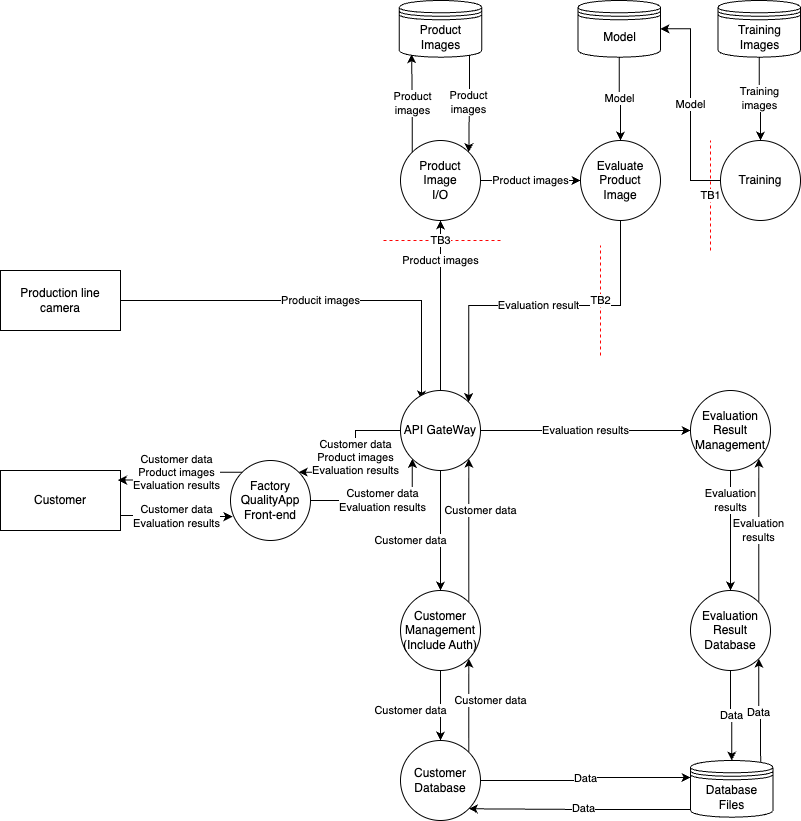

The diagram above was exported from draw.io. Its source (the exported page's mxGraphModel, read from the mxfile embedded in the PNG):
<mxGraphModel dx="1007" dy="626" grid="1" gridSize="10" guides="1" tooltips="1" connect="1" arrows="1" fold="1" page="1" pageScale="1" pageWidth="850" pageHeight="1100" math="0" shadow="0">
  <root>
    <mxCell id="0" />
    <mxCell id="1" parent="0" />
    <mxCell id="Okjl_yhnIC2lDpPyXPDZ-1" value="Customer" style="rounded=0;whiteSpace=wrap;html=1;" parent="1" vertex="1">
      <mxGeometry x="20" y="480" width="120" height="60" as="geometry" />
    </mxCell>
    <mxCell id="mWEbfKK-n4bc4v-x-MYG-1" value="Producit images" style="edgeStyle=orthogonalEdgeStyle;rounded=0;orthogonalLoop=1;jettySize=auto;html=1;exitX=1;exitY=0.5;exitDx=0;exitDy=0;entryX=0.263;entryY=0.113;entryDx=0;entryDy=0;entryPerimeter=0;" parent="1" source="Okjl_yhnIC2lDpPyXPDZ-3" target="Okjl_yhnIC2lDpPyXPDZ-8" edge="1">
      <mxGeometry relative="1" as="geometry">
        <Array as="points">
          <mxPoint x="441" y="310" />
        </Array>
      </mxGeometry>
    </mxCell>
    <mxCell id="Okjl_yhnIC2lDpPyXPDZ-3" value="Production line&lt;br&gt;camera" style="rounded=0;whiteSpace=wrap;html=1;" parent="1" vertex="1">
      <mxGeometry x="20" y="280" width="120" height="60" as="geometry" />
    </mxCell>
    <mxCell id="Okjl_yhnIC2lDpPyXPDZ-39" value="&lt;span style=&quot;color: rgb(0, 0, 0); background-color: rgb(255, 255, 255); float: none; display: inline !important;&quot;&gt;Customer data&lt;/span&gt;&lt;br style=&quot;color: rgb(0, 0, 0);&quot;&gt;Evaluation results" style="edgeStyle=orthogonalEdgeStyle;rounded=0;orthogonalLoop=1;jettySize=auto;html=1;exitX=1;exitY=0.5;exitDx=0;exitDy=0;entryX=0;entryY=1;entryDx=0;entryDy=0;" parent="1" source="Okjl_yhnIC2lDpPyXPDZ-4" target="Okjl_yhnIC2lDpPyXPDZ-8" edge="1">
      <mxGeometry relative="1" as="geometry">
        <Array as="points">
          <mxPoint x="432" y="510" />
        </Array>
      </mxGeometry>
    </mxCell>
    <mxCell id="Okjl_yhnIC2lDpPyXPDZ-4" value="Factory&lt;br&gt;QualityApp&lt;br&gt;Front-end" style="ellipse;whiteSpace=wrap;html=1;aspect=fixed;" parent="1" vertex="1">
      <mxGeometry x="250" y="470" width="80" height="80" as="geometry" />
    </mxCell>
    <mxCell id="Okjl_yhnIC2lDpPyXPDZ-5" style="edgeStyle=orthogonalEdgeStyle;rounded=0;orthogonalLoop=1;jettySize=auto;html=1;exitX=0.5;exitY=1;exitDx=0;exitDy=0;" parent="1" source="Okjl_yhnIC2lDpPyXPDZ-4" target="Okjl_yhnIC2lDpPyXPDZ-4" edge="1">
      <mxGeometry relative="1" as="geometry" />
    </mxCell>
    <mxCell id="Okjl_yhnIC2lDpPyXPDZ-38" value="&lt;span style=&quot;color: rgb(0, 0, 0); background-color: rgb(255, 255, 255); float: none; display: inline !important;&quot;&gt;Customer data&lt;/span&gt;&lt;br style=&quot;color: rgb(0, 0, 0);&quot;&gt;Product images&lt;div&gt;Evaluation results&lt;/div&gt;" style="edgeStyle=orthogonalEdgeStyle;rounded=0;orthogonalLoop=1;jettySize=auto;html=1;exitX=0;exitY=0.5;exitDx=0;exitDy=0;entryX=1;entryY=0;entryDx=0;entryDy=0;" parent="1" source="Okjl_yhnIC2lDpPyXPDZ-8" target="Okjl_yhnIC2lDpPyXPDZ-4" edge="1">
      <mxGeometry relative="1" as="geometry" />
    </mxCell>
    <mxCell id="mWEbfKK-n4bc4v-x-MYG-4" value="Product images" style="edgeStyle=orthogonalEdgeStyle;rounded=0;orthogonalLoop=1;jettySize=auto;html=1;exitX=0.5;exitY=0;exitDx=0;exitDy=0;entryX=0.5;entryY=1;entryDx=0;entryDy=0;" parent="1" source="Okjl_yhnIC2lDpPyXPDZ-8" target="Okjl_yhnIC2lDpPyXPDZ-11" edge="1">
      <mxGeometry x="0.5294" relative="1" as="geometry">
        <mxPoint as="offset" />
      </mxGeometry>
    </mxCell>
    <mxCell id="Wj7SHy1sa3CYCT4Jh8IH-3" value="&lt;span style=&quot;color: rgb(0, 0, 0); font-family: Helvetica; font-size: 11px; font-style: normal; font-variant-ligatures: normal; font-variant-caps: normal; font-weight: 400; letter-spacing: normal; orphans: 2; text-align: center; text-indent: 0px; text-transform: none; widows: 2; word-spacing: 0px; -webkit-text-stroke-width: 0px; white-space: nowrap; background-color: rgb(255, 255, 255); text-decoration-thickness: initial; text-decoration-style: initial; text-decoration-color: initial; float: none; display: inline !important;&quot;&gt;Customer data&lt;/span&gt;" style="edgeStyle=orthogonalEdgeStyle;rounded=0;orthogonalLoop=1;jettySize=auto;html=1;exitX=0.5;exitY=1;exitDx=0;exitDy=0;entryX=0.5;entryY=0;entryDx=0;entryDy=0;" parent="1" source="Okjl_yhnIC2lDpPyXPDZ-8" target="Okjl_yhnIC2lDpPyXPDZ-28" edge="1">
      <mxGeometry x="0.1667" y="-30" relative="1" as="geometry">
        <mxPoint as="offset" />
      </mxGeometry>
    </mxCell>
    <mxCell id="Wj7SHy1sa3CYCT4Jh8IH-10" value="Evaluation results" style="edgeStyle=orthogonalEdgeStyle;rounded=0;orthogonalLoop=1;jettySize=auto;html=1;exitX=1;exitY=0.5;exitDx=0;exitDy=0;entryX=0;entryY=0.5;entryDx=0;entryDy=0;" parent="1" source="Okjl_yhnIC2lDpPyXPDZ-8" target="Wj7SHy1sa3CYCT4Jh8IH-9" edge="1">
      <mxGeometry relative="1" as="geometry" />
    </mxCell>
    <mxCell id="Okjl_yhnIC2lDpPyXPDZ-8" value="API GateWay" style="ellipse;whiteSpace=wrap;html=1;aspect=fixed;" parent="1" vertex="1">
      <mxGeometry x="420" y="400" width="80" height="80" as="geometry" />
    </mxCell>
    <mxCell id="Wj7SHy1sa3CYCT4Jh8IH-7" value="Customer data" style="edgeStyle=orthogonalEdgeStyle;rounded=0;orthogonalLoop=1;jettySize=auto;html=1;exitX=1;exitY=0;exitDx=0;exitDy=0;entryX=1;entryY=1;entryDx=0;entryDy=0;" parent="1" source="Okjl_yhnIC2lDpPyXPDZ-9" target="Okjl_yhnIC2lDpPyXPDZ-28" edge="1">
      <mxGeometry x="0.107" y="-22" relative="1" as="geometry">
        <mxPoint as="offset" />
      </mxGeometry>
    </mxCell>
    <mxCell id="Okjl_yhnIC2lDpPyXPDZ-9" value="Customer&lt;br&gt;Database" style="ellipse;whiteSpace=wrap;html=1;aspect=fixed;" parent="1" vertex="1">
      <mxGeometry x="420" y="750" width="80" height="80" as="geometry" />
    </mxCell>
    <mxCell id="Okjl_yhnIC2lDpPyXPDZ-18" value="Data" style="edgeStyle=orthogonalEdgeStyle;rounded=0;orthogonalLoop=1;jettySize=auto;html=1;entryX=1;entryY=1;entryDx=0;entryDy=0;exitX=0.073;exitY=0.865;exitDx=0;exitDy=0;exitPerimeter=0;" parent="1" source="Okjl_yhnIC2lDpPyXPDZ-10" target="Okjl_yhnIC2lDpPyXPDZ-9" edge="1">
      <mxGeometry relative="1" as="geometry">
        <mxPoint x="670" y="860" as="sourcePoint" />
      </mxGeometry>
    </mxCell>
    <mxCell id="Wj7SHy1sa3CYCT4Jh8IH-15" value="Data" style="edgeStyle=orthogonalEdgeStyle;rounded=0;orthogonalLoop=1;jettySize=auto;html=1;exitX=0.85;exitY=0.05;exitDx=0;exitDy=0;exitPerimeter=0;entryX=1;entryY=1;entryDx=0;entryDy=0;" parent="1" source="Okjl_yhnIC2lDpPyXPDZ-10" target="Wj7SHy1sa3CYCT4Jh8IH-12" edge="1">
      <mxGeometry relative="1" as="geometry" />
    </mxCell>
    <mxCell id="Okjl_yhnIC2lDpPyXPDZ-10" value="Database&lt;br&gt;Files" style="shape=datastore;whiteSpace=wrap;html=1;" parent="1" vertex="1">
      <mxGeometry x="710" y="770" width="82.5" height="56.67" as="geometry" />
    </mxCell>
    <mxCell id="Wj7SHy1sa3CYCT4Jh8IH-24" value="Product images" style="edgeStyle=orthogonalEdgeStyle;rounded=0;orthogonalLoop=1;jettySize=auto;html=1;exitX=1;exitY=0.5;exitDx=0;exitDy=0;entryX=0;entryY=0.5;entryDx=0;entryDy=0;" parent="1" source="Okjl_yhnIC2lDpPyXPDZ-11" target="Wj7SHy1sa3CYCT4Jh8IH-18" edge="1">
      <mxGeometry relative="1" as="geometry" />
    </mxCell>
    <mxCell id="Okjl_yhnIC2lDpPyXPDZ-11" value="Product&lt;br&gt;Image&lt;br&gt;I/O" style="ellipse;whiteSpace=wrap;html=1;aspect=fixed;" parent="1" vertex="1">
      <mxGeometry x="420" y="150" width="80" height="80" as="geometry" />
    </mxCell>
    <mxCell id="Okjl_yhnIC2lDpPyXPDZ-19" value="Data" style="edgeStyle=orthogonalEdgeStyle;rounded=0;orthogonalLoop=1;jettySize=auto;html=1;entryX=0;entryY=0.3;entryDx=0;entryDy=0;exitX=1;exitY=0.5;exitDx=0;exitDy=0;" parent="1" source="Okjl_yhnIC2lDpPyXPDZ-9" target="Okjl_yhnIC2lDpPyXPDZ-10" edge="1">
      <mxGeometry relative="1" as="geometry">
        <Array as="points">
          <mxPoint x="605" y="790" />
          <mxPoint x="605" y="787" />
        </Array>
        <mxPoint x="500" y="773" as="sourcePoint" />
      </mxGeometry>
    </mxCell>
    <mxCell id="Wj7SHy1sa3CYCT4Jh8IH-4" value="Customer data" style="edgeStyle=orthogonalEdgeStyle;rounded=0;orthogonalLoop=1;jettySize=auto;html=1;exitX=1;exitY=0;exitDx=0;exitDy=0;entryX=1;entryY=1;entryDx=0;entryDy=0;" parent="1" source="Okjl_yhnIC2lDpPyXPDZ-28" target="Okjl_yhnIC2lDpPyXPDZ-8" edge="1">
      <mxGeometry x="0.2789" y="-12" relative="1" as="geometry">
        <mxPoint as="offset" />
      </mxGeometry>
    </mxCell>
    <mxCell id="Wj7SHy1sa3CYCT4Jh8IH-8" value="Customer data" style="edgeStyle=orthogonalEdgeStyle;rounded=0;orthogonalLoop=1;jettySize=auto;html=1;exitX=0.5;exitY=1;exitDx=0;exitDy=0;entryX=0.5;entryY=0;entryDx=0;entryDy=0;" parent="1" source="Okjl_yhnIC2lDpPyXPDZ-28" target="Okjl_yhnIC2lDpPyXPDZ-9" edge="1">
      <mxGeometry x="0.1429" y="-30" relative="1" as="geometry">
        <mxPoint as="offset" />
      </mxGeometry>
    </mxCell>
    <mxCell id="Okjl_yhnIC2lDpPyXPDZ-28" value="Customer&lt;br&gt;Management&lt;br&gt;(Include Auth)" style="ellipse;whiteSpace=wrap;html=1;aspect=fixed;" parent="1" vertex="1">
      <mxGeometry x="420" y="600" width="80" height="80" as="geometry" />
    </mxCell>
    <mxCell id="Okjl_yhnIC2lDpPyXPDZ-40" value="&lt;span style=&quot;color: rgb(0, 0, 0); font-family: Helvetica; font-size: 11px; font-style: normal; font-variant-ligatures: normal; font-variant-caps: normal; font-weight: 400; letter-spacing: normal; orphans: 2; text-align: center; text-indent: 0px; text-transform: none; widows: 2; word-spacing: 0px; -webkit-text-stroke-width: 0px; white-space: nowrap; background-color: rgb(255, 255, 255); text-decoration-thickness: initial; text-decoration-style: initial; text-decoration-color: initial; float: none; display: inline !important;&quot;&gt;Customer data&lt;/span&gt;&lt;br style=&quot;forced-color-adjust: none; color: rgb(0, 0, 0); font-family: Helvetica; font-size: 11px; font-style: normal; font-variant-ligatures: normal; font-variant-caps: normal; font-weight: 400; letter-spacing: normal; orphans: 2; text-align: center; text-indent: 0px; text-transform: none; widows: 2; word-spacing: 0px; -webkit-text-stroke-width: 0px; white-space: nowrap; text-decoration-thickness: initial; text-decoration-style: initial; text-decoration-color: initial;&quot;&gt;Evaluation results" style="edgeStyle=orthogonalEdgeStyle;rounded=0;orthogonalLoop=1;jettySize=auto;html=1;exitX=1;exitY=0.75;exitDx=0;exitDy=0;entryX=0.025;entryY=0.701;entryDx=0;entryDy=0;entryPerimeter=0;" parent="1" source="Okjl_yhnIC2lDpPyXPDZ-1" target="Okjl_yhnIC2lDpPyXPDZ-4" edge="1">
      <mxGeometry relative="1" as="geometry" />
    </mxCell>
    <mxCell id="Okjl_yhnIC2lDpPyXPDZ-41" value="&lt;span style=&quot;color: rgb(0, 0, 0); font-family: Helvetica; font-size: 11px; font-style: normal; font-variant-ligatures: normal; font-variant-caps: normal; font-weight: 400; letter-spacing: normal; orphans: 2; text-align: center; text-indent: 0px; text-transform: none; widows: 2; word-spacing: 0px; -webkit-text-stroke-width: 0px; white-space: nowrap; background-color: rgb(255, 255, 255); text-decoration-thickness: initial; text-decoration-style: initial; text-decoration-color: initial; float: none; display: inline !important;&quot;&gt;Customer data&lt;/span&gt;&lt;br style=&quot;forced-color-adjust: none; color: rgb(0, 0, 0); font-family: Helvetica; font-size: 11px; font-style: normal; font-variant-ligatures: normal; font-variant-caps: normal; font-weight: 400; letter-spacing: normal; orphans: 2; text-align: center; text-indent: 0px; text-transform: none; widows: 2; word-spacing: 0px; -webkit-text-stroke-width: 0px; white-space: nowrap; text-decoration-thickness: initial; text-decoration-style: initial; text-decoration-color: initial;&quot;&gt;Product images&lt;div&gt;Evaluation results&lt;/div&gt;" style="edgeStyle=orthogonalEdgeStyle;rounded=0;orthogonalLoop=1;jettySize=auto;html=1;exitX=0;exitY=0;exitDx=0;exitDy=0;entryX=0.979;entryY=0.16;entryDx=0;entryDy=0;entryPerimeter=0;" parent="1" source="Okjl_yhnIC2lDpPyXPDZ-4" target="Okjl_yhnIC2lDpPyXPDZ-1" edge="1">
      <mxGeometry x="-0.001" relative="1" as="geometry">
        <mxPoint as="offset" />
      </mxGeometry>
    </mxCell>
    <mxCell id="Wj7SHy1sa3CYCT4Jh8IH-13" value="Evaluation&lt;br&gt;results" style="edgeStyle=orthogonalEdgeStyle;rounded=0;orthogonalLoop=1;jettySize=auto;html=1;exitX=0.5;exitY=1;exitDx=0;exitDy=0;entryX=0.5;entryY=0;entryDx=0;entryDy=0;" parent="1" source="Wj7SHy1sa3CYCT4Jh8IH-9" target="Wj7SHy1sa3CYCT4Jh8IH-12" edge="1">
      <mxGeometry x="-0.5" relative="1" as="geometry">
        <mxPoint as="offset" />
      </mxGeometry>
    </mxCell>
    <mxCell id="Wj7SHy1sa3CYCT4Jh8IH-9" value="Evaluation Result&lt;br&gt;Management" style="ellipse;whiteSpace=wrap;html=1;aspect=fixed;" parent="1" vertex="1">
      <mxGeometry x="710" y="400" width="80" height="80" as="geometry" />
    </mxCell>
    <mxCell id="Wj7SHy1sa3CYCT4Jh8IH-14" value="Data" style="edgeStyle=orthogonalEdgeStyle;rounded=0;orthogonalLoop=1;jettySize=auto;html=1;exitX=0.5;exitY=1;exitDx=0;exitDy=0;entryX=0.5;entryY=0;entryDx=0;entryDy=0;" parent="1" source="Wj7SHy1sa3CYCT4Jh8IH-12" target="Okjl_yhnIC2lDpPyXPDZ-10" edge="1">
      <mxGeometry relative="1" as="geometry" />
    </mxCell>
    <mxCell id="Wj7SHy1sa3CYCT4Jh8IH-16" value="&lt;span style=&quot;color: rgb(0, 0, 0); font-family: Helvetica; font-size: 11px; font-style: normal; font-variant-ligatures: normal; font-variant-caps: normal; font-weight: 400; letter-spacing: normal; orphans: 2; text-align: center; text-indent: 0px; text-transform: none; widows: 2; word-spacing: 0px; -webkit-text-stroke-width: 0px; white-space: nowrap; background-color: rgb(255, 255, 255); text-decoration-thickness: initial; text-decoration-style: initial; text-decoration-color: initial; float: none; display: inline !important;&quot;&gt;Evaluation&lt;/span&gt;&lt;br style=&quot;forced-color-adjust: none; color: rgb(0, 0, 0); font-family: Helvetica; font-size: 11px; font-style: normal; font-variant-ligatures: normal; font-variant-caps: normal; font-weight: 400; letter-spacing: normal; orphans: 2; text-align: center; text-indent: 0px; text-transform: none; widows: 2; word-spacing: 0px; -webkit-text-stroke-width: 0px; white-space: nowrap; text-decoration-thickness: initial; text-decoration-style: initial; text-decoration-color: initial;&quot;&gt;&lt;span style=&quot;color: rgb(0, 0, 0); font-family: Helvetica; font-size: 11px; font-style: normal; font-variant-ligatures: normal; font-variant-caps: normal; font-weight: 400; letter-spacing: normal; orphans: 2; text-align: center; text-indent: 0px; text-transform: none; widows: 2; word-spacing: 0px; -webkit-text-stroke-width: 0px; white-space: nowrap; background-color: rgb(255, 255, 255); text-decoration-thickness: initial; text-decoration-style: initial; text-decoration-color: initial; float: none; display: inline !important;&quot;&gt;results&lt;/span&gt;" style="edgeStyle=orthogonalEdgeStyle;rounded=0;orthogonalLoop=1;jettySize=auto;html=1;exitX=1;exitY=0;exitDx=0;exitDy=0;entryX=1;entryY=1;entryDx=0;entryDy=0;" parent="1" source="Wj7SHy1sa3CYCT4Jh8IH-12" target="Wj7SHy1sa3CYCT4Jh8IH-9" edge="1">
      <mxGeometry relative="1" as="geometry">
        <mxPoint as="offset" />
      </mxGeometry>
    </mxCell>
    <mxCell id="Wj7SHy1sa3CYCT4Jh8IH-12" value="Evaluation Result&lt;br&gt;Database" style="ellipse;whiteSpace=wrap;html=1;aspect=fixed;" parent="1" vertex="1">
      <mxGeometry x="710" y="600" width="80" height="80" as="geometry" />
    </mxCell>
    <mxCell id="Wj7SHy1sa3CYCT4Jh8IH-25" value="Evaluation result" style="edgeStyle=orthogonalEdgeStyle;rounded=0;orthogonalLoop=1;jettySize=auto;html=1;exitX=0.5;exitY=1;exitDx=0;exitDy=0;entryX=1;entryY=0;entryDx=0;entryDy=0;" parent="1" source="Wj7SHy1sa3CYCT4Jh8IH-18" target="Okjl_yhnIC2lDpPyXPDZ-8" edge="1">
      <mxGeometry relative="1" as="geometry" />
    </mxCell>
    <mxCell id="Wj7SHy1sa3CYCT4Jh8IH-18" value="Evaluate&lt;br&gt;Product&lt;br&gt;Image" style="ellipse;whiteSpace=wrap;html=1;aspect=fixed;" parent="1" vertex="1">
      <mxGeometry x="600" y="150" width="80" height="80" as="geometry" />
    </mxCell>
    <mxCell id="Wj7SHy1sa3CYCT4Jh8IH-22" value="Product&lt;br&gt;images" style="edgeStyle=orthogonalEdgeStyle;rounded=0;orthogonalLoop=1;jettySize=auto;html=1;exitX=0.85;exitY=0.95;exitDx=0;exitDy=0;exitPerimeter=0;entryX=1;entryY=0;entryDx=0;entryDy=0;" parent="1" source="Wj7SHy1sa3CYCT4Jh8IH-19" target="Okjl_yhnIC2lDpPyXPDZ-11" edge="1">
      <mxGeometry relative="1" as="geometry" />
    </mxCell>
    <mxCell id="Wj7SHy1sa3CYCT4Jh8IH-19" value="Product&lt;br&gt;Images" style="shape=datastore;whiteSpace=wrap;html=1;" parent="1" vertex="1">
      <mxGeometry x="418.75" y="10" width="82.5" height="56.67" as="geometry" />
    </mxCell>
    <mxCell id="Wj7SHy1sa3CYCT4Jh8IH-21" value="Product&lt;br&gt;images" style="edgeStyle=orthogonalEdgeStyle;rounded=0;orthogonalLoop=1;jettySize=auto;html=1;exitX=0;exitY=0;exitDx=0;exitDy=0;entryX=0.15;entryY=0.95;entryDx=0;entryDy=0;entryPerimeter=0;" parent="1" source="Okjl_yhnIC2lDpPyXPDZ-11" target="Wj7SHy1sa3CYCT4Jh8IH-19" edge="1">
      <mxGeometry relative="1" as="geometry" />
    </mxCell>
    <mxCell id="mfCRDU6b0lp0qxJqye84-8" value="Training&lt;br&gt;images" style="edgeStyle=orthogonalEdgeStyle;rounded=0;orthogonalLoop=1;jettySize=auto;html=1;exitX=0.5;exitY=1;exitDx=0;exitDy=0;entryX=0.5;entryY=0;entryDx=0;entryDy=0;" parent="1" source="mfCRDU6b0lp0qxJqye84-2" target="mfCRDU6b0lp0qxJqye84-4" edge="1">
      <mxGeometry relative="1" as="geometry" />
    </mxCell>
    <mxCell id="mfCRDU6b0lp0qxJqye84-2" value="Training&lt;br&gt;Images" style="shape=datastore;whiteSpace=wrap;html=1;" parent="1" vertex="1">
      <mxGeometry x="737.5" y="10" width="82.5" height="56.67" as="geometry" />
    </mxCell>
    <mxCell id="mfCRDU6b0lp0qxJqye84-6" value="Model" style="edgeStyle=orthogonalEdgeStyle;rounded=0;orthogonalLoop=1;jettySize=auto;html=1;exitX=0;exitY=0.5;exitDx=0;exitDy=0;entryX=1;entryY=0.5;entryDx=0;entryDy=0;" parent="1" source="mfCRDU6b0lp0qxJqye84-4" target="L2JXj8x8BeLorxlnys4D-1" edge="1">
      <mxGeometry relative="1" as="geometry" />
    </mxCell>
    <mxCell id="mfCRDU6b0lp0qxJqye84-4" value="Training" style="ellipse;whiteSpace=wrap;html=1;aspect=fixed;" parent="1" vertex="1">
      <mxGeometry x="740" y="150" width="80" height="80" as="geometry" />
    </mxCell>
    <mxCell id="L2JXj8x8BeLorxlnys4D-2" value="Model" style="edgeStyle=orthogonalEdgeStyle;rounded=0;orthogonalLoop=1;jettySize=auto;html=1;exitX=0.5;exitY=1;exitDx=0;exitDy=0;entryX=0.5;entryY=0;entryDx=0;entryDy=0;" parent="1" source="L2JXj8x8BeLorxlnys4D-1" target="Wj7SHy1sa3CYCT4Jh8IH-18" edge="1">
      <mxGeometry relative="1" as="geometry" />
    </mxCell>
    <mxCell id="L2JXj8x8BeLorxlnys4D-1" value="Model" style="shape=datastore;whiteSpace=wrap;html=1;" parent="1" vertex="1">
      <mxGeometry x="597.5" y="10" width="82.5" height="56.67" as="geometry" />
    </mxCell>
    <mxCell id="2" value="TB3" style="endArrow=none;dashed=1;html=1;rounded=0;strokeColor=#FF0303;" edge="1" parent="1">
      <mxGeometry width="50" height="50" relative="1" as="geometry">
        <mxPoint x="520" y="250" as="sourcePoint" />
        <mxPoint x="400" y="250" as="targetPoint" />
      </mxGeometry>
    </mxCell>
    <mxCell id="3" value="TB2" style="endArrow=none;dashed=1;html=1;rounded=0;strokeColor=#FF0303;" edge="1" parent="1">
      <mxGeometry width="50" height="50" relative="1" as="geometry">
        <mxPoint x="620" y="365" as="sourcePoint" />
        <mxPoint x="620" y="255" as="targetPoint" />
      </mxGeometry>
    </mxCell>
    <mxCell id="4" value="TB1" style="endArrow=none;dashed=1;html=1;rounded=0;strokeColor=#FF0303;" edge="1" parent="1">
      <mxGeometry width="50" height="50" relative="1" as="geometry">
        <mxPoint x="730" y="260" as="sourcePoint" />
        <mxPoint x="730" y="150" as="targetPoint" />
      </mxGeometry>
    </mxCell>
  </root>
</mxGraphModel>